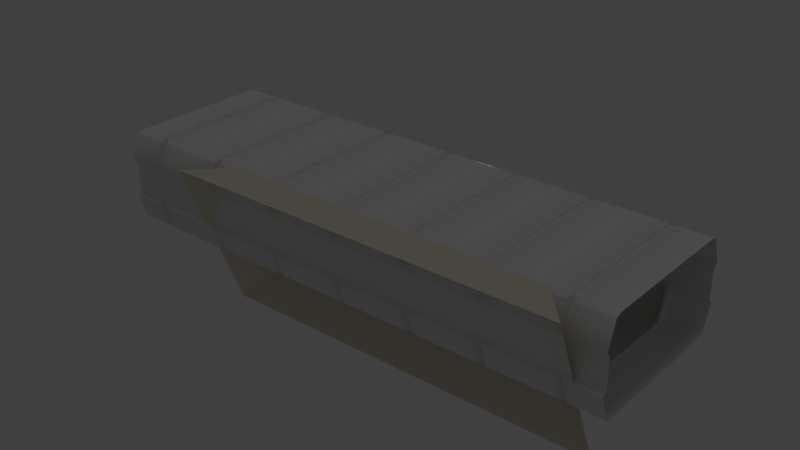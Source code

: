 # Source: Corr.blend  (saved by Blender 2.79.0; exported with 4.5.12 LTS)
import bpy
from mathutils import Matrix  # noqa: F401  (used for matrix-valued properties, if any)

bpy.ops.wm.read_factory_settings(use_empty=True)
scene = bpy.context.scene
scene.name = 'Scene'

# ---- collections
col_collection_1 = bpy.data.collections.new('Collection 1'); scene.collection.children.link(col_collection_1)

# ---- materials (node trees are filled in below, after node groups)
mat_material_001 = bpy.data.materials.new('Material.001')
mat_material_001.alpha_threshold = 0.0
mat_material_001.use_transparent_shadow = False
mat_material_001.diffuse_color = (0.8, 0.738, 0.6243, 1.0)
mat_material_001.roughness = 0.5
mat_material_001.specular_intensity = 0.0

# ---- material node trees

# ---- world
world_world = bpy.data.worlds.new('World'); scene.world = world_world
world_world.color = (0.05088, 0.05088, 0.05088)
world_world.use_sun_shadow = False
world_world.sun_shadow_jitter_overblur = 0.0
world_world.cycles.sampling_method = 'MANUAL'

# ---- lights
light_spot = bpy.data.lights.new('Spot', 'SPOT')
light_spot.color = (0.7991, 0.7379, 0.624)
light_spot.transmission_factor = 0.0
light_spot.energy = 100.0
light_spot.shadow_buffer_clip_start = 0.5
light_spot.shadow_soft_size = 0.1
light_spot.shadow_maximum_resolution = 0.006
light_spot.use_absolute_resolution = True
light_spot.use_square = True
light_spot.show_cone = True
light_hemi = bpy.data.lights.new('Hemi', 'SUN')
light_hemi.transmission_factor = 0.0
light_hemi.angle = 0.1993
light_hemi.energy = 0.1
light_hemi.shadow_buffer_clip_start = 0.5
light_hemi.shadow_soft_size = 0.1
light_hemi.shadow_cascade_max_distance = 1000.0

# ---- meshes
me_cube = bpy.data.meshes.new('Cube')
me_cube.from_pydata([(-6.97, -10.14, -6.97), (-6.97, -10.14, 6.97), (-1.0, 1.0, -1.0), (-1.0, 1.0, 1.0), (6.97, -10.14, -6.97), (6.97, -10.14, 6.97), (1.0, 1.0, -1.0), (1.0, 1.0, 1.0)], [], [(0, 1, 3, 2), (6, 7, 5, 4), (2, 6, 4, 0), (7, 3, 1, 5)])
me_cube.materials.append(mat_material_001)
me_cube.use_remesh_preserve_volume = False
me_cube.use_remesh_preserve_attributes = False
me_cube.use_mirror_vertex_groups = False
me_cube.update()
me_cube_003 = bpy.data.meshes.new('Cube.003')
me_cube_003.from_pydata([(-0.9525, -0.9525, -1.0), (-0.9525, -1.0, -0.9525), (-1.0, -0.9525, -0.9525), (-0.9525, -1.0, 0.9525), (-0.9525, -0.9525, 1.0), (-1.0, -0.9525, 0.9525), (-0.9525, 0.9525, -1.0), (-1.0, 0.9525, -0.9525), (-0.9525, 1.0, -0.9525), (-0.9525, 0.9525, 1.0), (-0.9525, 1.0, 0.9525), (-1.0, 0.9525, 0.9525), (0.9525, -0.9525, -1.0), (1.0, -0.9525, -0.9525), (0.9525, -1.0, -0.9525), (0.9525, -0.9525, 1.0), (0.9525, -1.0, 0.9525), (1.0, -0.9525, 0.9525), (0.9525, 0.9525, -1.0), (0.9525, 1.0, -0.9525), (1.0, 0.9525, -0.9525), (0.9525, 0.9525, 1.0), (1.0, 0.9525, 0.9525), (0.9525, 1.0, 0.9525)], [], [(14, 16, 3, 1), (20, 22, 17, 13), (21, 9, 4, 15), (2, 5, 11, 7), (8, 10, 23, 19), (0, 1, 2), (3, 4, 5), (6, 7, 8), (9, 10, 11), (12, 13, 14), (15, 16, 17), (18, 19, 20), (21, 22, 23), (6, 0, 2, 7), (1, 3, 5, 2), (4, 9, 11, 5), (10, 8, 7, 11), (18, 6, 8, 19), (9, 21, 23, 10), (22, 20, 19, 23), (12, 18, 20, 13), (21, 15, 17, 22), (16, 14, 13, 17), (0, 12, 14, 1), (15, 4, 3, 16), (6, 18, 12, 0)])
me_cube_003.polygons.foreach_set('use_smooth', [True] * 26)
me_cube_003.use_remesh_preserve_volume = False
me_cube_003.use_remesh_preserve_attributes = False
me_cube_003.use_mirror_vertex_groups = False
me_cube_003.update()
me_cylinder = bpy.data.meshes.new('Cylinder')
me_cylinder.from_pydata([(0.0, 1.0, -1.0), (0.0, 1.0, 1.0), (0.5, 0.866, -1.0), (0.5, 0.866, 1.0), (0.866, 0.5, -1.0), (0.866, 0.5, 1.0), (1.0, -4.371e-08, -1.0), (1.0, -4.371e-08, 1.0), (0.866, -0.5, -1.0), (0.866, -0.5, 1.0), (0.5, -0.866, -1.0), (0.5, -0.866, 1.0), (1.51e-07, -1.0, -1.0), (1.51e-07, -1.0, 1.0), (-0.5, -0.866, -1.0), (-0.5, -0.866, 1.0), (-0.866, -0.5, -1.0), (-0.866, -0.5, 1.0), (-1.0, -4.649e-07, -1.0), (-1.0, -4.649e-07, 1.0), (-0.866, 0.5, -1.0), (-0.866, 0.5, 1.0), (-0.5, 0.866, -1.0), (-0.5, 0.866, 1.0)], [], [(0, 1, 3, 2), (2, 3, 5, 4), (4, 5, 7, 6), (6, 7, 9, 8), (8, 9, 11, 10), (10, 11, 13, 12), (12, 13, 15, 14), (14, 15, 17, 16), (16, 17, 19, 18), (18, 19, 21, 20), (3, 1, 23, 21, 19, 17, 15, 13, 11, 9, 7, 5), (20, 21, 23, 22), (22, 23, 1, 0), (0, 2, 4, 6, 8, 10, 12, 14, 16, 18, 20, 22)])
me_cylinder.polygons.foreach_set('use_smooth', [True] * 14)
me_cylinder.use_remesh_preserve_volume = False
me_cylinder.use_remesh_preserve_attributes = False
me_cylinder.use_mirror_vertex_groups = False
me_cylinder.update()
me_cube_004 = bpy.data.meshes.new('Cube.004')
me_cube_004.from_pydata([(1.156, 0.8078, 0.3963), (1.156, 0.7244, 0.9519), (1.156, 0.8078, -0.3963), (1.156, 0.7244, -0.9519), (1.095, 0.6667, -0.9799), (1.095, 0.6667, 1.0), (1.095, 0.7667, 0.3285), (1.095, 0.7667, -0.3285), (1.104, 0.6704, -0.9969), (1.104, 0.7694, 0.3374), (1.104, 0.7694, -0.3374), (1.1, 0.0, 1.0), (1.1, 0.0, -1.0), (1.156, -0.8078, 0.3963), (1.156, -0.7244, 0.9519), (1.156, -0.8078, -0.3963), (1.156, -0.7244, -0.9519), (1.095, -0.6667, -0.9799), (1.095, -0.6667, 1.0), (1.095, -0.7667, 0.3285), (1.095, -0.7667, -0.3285), (1.104, -0.6704, -0.9969), (1.104, -0.6704, 0.9969), (1.1, 0.0, 0.9775), (1.104, -0.7694, 0.3374), (1.104, -0.7694, -0.3374), (1.1, 0.0, -0.9799), (0.9439, 0.7244, 0.9519), (0.9439, 0.8078, 0.3963), (0.9439, 0.8078, -0.3963), (0.9439, 0.7244, -0.9519), (1.005, 0.6667, -0.9799), (0.9964, 0.6704, -0.9969), (1.005, 0.6667, 1.0), (1.005, 0.6667, 0.9775), (1.005, 0.7667, 0.3285), (0.9964, 0.7694, 0.3374), (0.9964, 0.7694, -0.3374), (1.005, 0.7667, -0.3285), (1.0, 0.0, 1.0), (1.0, 0.0, -1.0), (0.9439, -0.7244, 0.9519), (0.9439, -0.8078, 0.3963), (0.9439, -0.8078, -0.3963), (0.9439, -0.7244, -0.9519), (1.005, -0.6667, -0.9799), (0.9964, -0.6704, -0.9969), (0.9964, -0.6704, 0.9969), (1.005, -0.6667, 1.0), (1.095, -0.6667, 0.9775), (1.005, -0.7667, 0.3285), (0.9964, -0.7694, 0.3374), (0.9964, -0.7694, -0.3374), (1.005, -0.7667, -0.3285), (1.0, 0.0, -0.9799), (2.1, 0.7244, 0.9519), (2.1, 0.8078, 0.3963), (2.1, 0.7244, -0.9519), (2.1, 0.8078, -0.3963), (2.1, 0.7694, -0.3374), (2.1, 0.7667, -0.3285), (2.1, 0.7667, 0.3285), (2.1, 0.7694, 0.3374), (7.581e-05, 0.7244, 0.9519), (7.581e-05, 0.8078, 0.3963), (7.581e-05, 0.7244, -0.9519), (7.581e-05, 0.8078, -0.3963), (7.557e-05, 0.7694, -0.3374), (7.557e-05, 0.7667, -0.3285), (7.557e-05, 0.7667, 0.3285), (7.557e-05, 0.7694, 0.3374), (2.1, -0.7244, 0.9519), (2.1, -0.8078, 0.3963), (2.1, -0.7244, -0.9519), (2.1, -0.8078, -0.3963), (2.1, -0.7694, -0.3374), (2.1, -0.7667, -0.3285), (2.1, -0.7667, 0.3285), (2.1, -0.7694, 0.3374), (7.581e-05, -0.7244, 0.9519), (7.581e-05, -0.8078, 0.3963), (7.581e-05, -0.7244, -0.9519), (7.581e-05, -0.8078, -0.3963), (7.557e-05, -0.7694, -0.3374), (7.557e-05, -0.7667, -0.3285), (7.557e-05, -0.7667, 0.3285), (7.557e-05, -0.7694, 0.3374), (2.1, 0.0, -1.0), (2.1, 0.6667, -1.0), (2.1, -0.6667, -1.0), (7.557e-05, 0.0, -1.0), (7.557e-05, 0.6667, -1.0), (7.557e-05, -0.6667, -1.0), (7.557e-05, -0.6667, 1.0), (7.557e-05, 0.0, 1.0), (7.557e-05, 0.6667, 1.0), (2.1, 0.0, 1.0), (2.1, 0.6667, 1.0), (2.1, -0.6667, 1.0), (1.095, 0.6667, 0.9775), (1.005, -0.6667, 0.9775), (1.0, 0.0, 0.9775)], [], [(1, 5, 9, 0), (58, 59, 10, 2), (2, 10, 8, 3), (5, 97, 96, 11), (57, 3, 8, 88), (99, 6, 9, 5), (7, 4, 8, 10), (12, 8, 4, 26), (60, 61, 6, 7), (14, 13, 24, 22), (74, 15, 25, 75), (15, 16, 21, 25), (5, 1, 55, 97), (32, 30, 65, 91), (101, 23, 49, 100), (49, 22, 24, 19), (20, 25, 21, 17), (12, 26, 17, 21), (76, 20, 19, 77), (64, 28, 27, 63), (65, 30, 29, 66), (8, 12, 87, 88), (91, 90, 40, 32), (38, 31, 4, 7), (35, 38, 7, 6), (35, 6, 99, 34), (30, 32, 37, 29), (28, 36, 33, 27), (41, 79, 93, 48, 47), (64, 70, 36, 28), (21, 16, 73, 89), (67, 37, 38, 68), (69, 35, 36, 70), (33, 36, 35, 34), (37, 32, 31, 38), (31, 54, 26, 4), (32, 40, 54, 31), (80, 79, 41, 42), (81, 82, 43, 44), (21, 89, 87, 12), (92, 46, 40, 90), (53, 20, 17, 45), (50, 19, 20, 53), (100, 47, 48), (5, 11, 23, 99), (44, 43, 52, 46), (42, 41, 47, 51), (94, 39, 48, 93), (80, 42, 51, 86), (92, 81, 44, 46), (101, 34, 99, 23), (83, 84, 53, 52), (85, 86, 51, 50), (47, 100, 50, 51), (52, 53, 45, 46), (45, 17, 26, 54), (46, 45, 54, 40), (6, 61, 62, 9), (10, 59, 60, 7), (0, 9, 62, 56), (3, 57, 58, 2), (0, 56, 55, 1), (38, 35, 69, 68), (29, 37, 67, 66), (19, 24, 78, 77), (25, 20, 76, 75), (13, 72, 78, 24), (16, 15, 74, 73), (13, 14, 71, 72), (53, 84, 85, 50), (43, 82, 83, 52), (94, 95, 33, 39), (27, 33, 95, 63), (18, 11, 96, 98), (18, 98, 71, 14, 22), (39, 33, 34, 101), (11, 18, 49, 23), (48, 39, 101, 100), (49, 18, 22), (50, 100, 49, 19)])
me_cube_004.polygons.foreach_set('use_smooth', [True] * 80)
me_cube_004.use_remesh_preserve_volume = False
me_cube_004.use_remesh_preserve_attributes = False
me_cube_004.use_mirror_vertex_groups = False
me_cube_004.update()

# ---- objects
ob_cube_003 = bpy.data.objects.new('Cube.003', me_cube)
ob_cube_001 = bpy.data.objects.new('Cube.001', me_cube_003)
ob_spot = bpy.data.objects.new('Spot', light_spot)
ob_cylinder_001 = bpy.data.objects.new('Cylinder.001', me_cylinder)
ob_cylinder = bpy.data.objects.new('Cylinder', me_cylinder)
ob_hemi = bpy.data.objects.new('Hemi', light_hemi)
ob_cube_002 = bpy.data.objects.new('Cube.002', me_cube_003)
ob_cube = bpy.data.objects.new('Cube', me_cube_004)

# ---- transforms, parenting, visibility, modifiers, constraints
ob_cube_003.location = (5.424, 1.909, 0.7453)
ob_cube_003.rotation_euler = (0.3824, -0.0, 0.0)
ob_cube_003.scale = (0.8022, 0.441, 0.3428)
ob_cube_003.lineart.crease_threshold = 0.0
ob_cube_001.location = (3.668, -0.9094, 0.1804)
ob_cube_001.rotation_euler = (0.4094, -0.2789, -0.3341)
ob_cube_001.scale = (0.2, 0.2, 0.2)
ob_cube_001.lineart.crease_threshold = 0.0
ob_spot.location = (5.431, 3.089, 1.206)
ob_spot.rotation_euler = (-1.191, -2.062e-16, 1.397e-16)
ob_spot.scale = (2.364, 1.0, 1.0)
ob_spot.lineart.crease_threshold = 0.0
ob_cylinder_001.location = (1.052, -1.997, -0.2756)
ob_cylinder_001.rotation_euler = (-0.0, 1.571, 0.0)
ob_cylinder_001.scale = (0.025, 0.025, 1.049)
ob_cylinder_001.lineart.crease_threshold = 0.0
ob_cylinder.location = (1.052, -1.997, 0.284)
ob_cylinder.rotation_euler = (-0.0, 1.571, 0.0)
ob_cylinder.scale = (0.025, 0.025, 1.049)
ob_cylinder.lineart.crease_threshold = 0.0
ob_hemi.location = (-2.464, -0.143, 2.988)
ob_hemi.lineart.crease_threshold = 0.0
ob_cube_002.location = (4.984, 0.2489, 0.5915)
ob_cube_002.rotation_euler = (-0.4165, -0.4307, -0.0311)
ob_cube_002.scale = (0.2, 0.2, 0.2)
ob_cube_002.lineart.crease_threshold = 0.0
ob_cube.location = (-3.0, 0.0, 0.0)
ob_cube.scale = (1.0, 3.0, 1.3)
ob_cube.lineart.crease_threshold = 0.0
_m = ob_cube.modifiers.new('Bevel', 'BEVEL')
_m.width = 0.001
_m.width_pct = 0.001
_m.angle_limit = 0.5219
_m.offset_type = 'DEPTH'
_m.profile = 0.4985
_m.spread = 0.0
_m = ob_cube.modifiers.new('Array', 'ARRAY')
_m.count = 7
_m.constant_offset_displace = (0.0, 0.0, 0.0)

# ---- collection membership
col_collection_1.objects.link(ob_cube_003)
col_collection_1.objects.link(ob_cube_001)
col_collection_1.objects.link(ob_spot)
col_collection_1.objects.link(ob_cylinder_001)
col_collection_1.objects.link(ob_cylinder)
col_collection_1.objects.link(ob_hemi)
col_collection_1.objects.link(ob_cube_002)
col_collection_1.objects.link(ob_cube)

# ---- scene / render settings (as saved in the file)
scene.frame_start = 1; scene.frame_end = 250; scene.frame_set(1)
scene.render.engine = 'BLENDER_EEVEE_NEXT'
scene.render.resolution_percentage = 50
scene.render.dither_intensity = 0.0
scene.cycles.use_denoising = False
scene.cycles.samples = 128
scene.cycles.sampling_pattern = 'TABULATED_SOBOL'
scene.cycles.use_adaptive_sampling = False
scene.cycles.use_light_tree = False
scene.cycles.blur_glossy = 0.0
scene.cycles.sample_clamp_indirect = 0.0
scene.view_settings.view_transform = 'Standard'
bpy.context.view_layer.update()

# ---- added for rendering (the .blend has no active camera): camera
cam_auto = bpy.data.cameras.new('AutoCamera')
cam_auto.lens = 50.0
cam_auto.sensor_width = 36.0
cam_auto.clip_end = 1000.0
ob_auto_camera = bpy.data.objects.new('AutoCamera', cam_auto)
scene.collection.objects.link(ob_auto_camera)
ob_auto_camera.location = (20.2561, -19.0476, 12.7183)
ob_auto_camera.rotation_euler = (1.09748, -7.21219e-08, 0.694738)
scene.camera = ob_auto_camera
bpy.context.view_layer.update()

